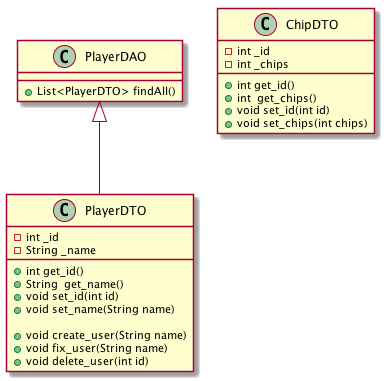

The diagram above was rendered by PlantUML. Its source (embedded in the PNG):
@startuml

class PlayerDTO{
	-int _id 
	-String _name

	+int get_id()
	+String  get_name()
	+void set_id(int id)
	+void set_name(String name)

	+void create_user(String name)
	+void fix_user(String name)
	+void delete_user(int id)
}

class PlayerDAO{
	+List<PlayerDTO> findAll()
}

class ChipDTO{
	-int _id 
	-int _chips

	+int get_id()
	+int  get_chips()
	+void set_id(int id)
	+void set_chips(int chips)
}

PlayerDAO<|--PlayerDTO
@enduml